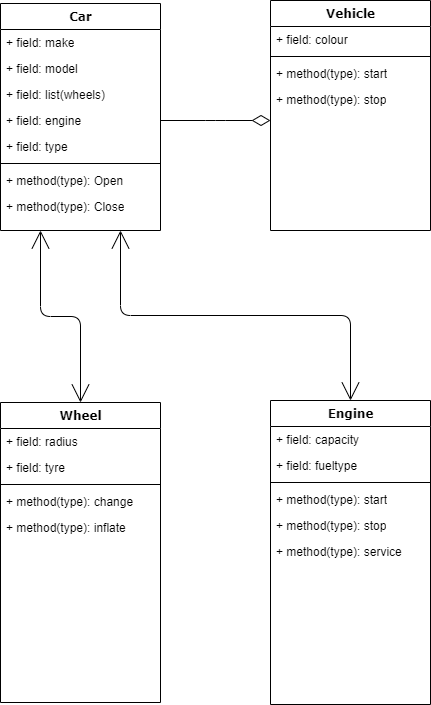

The diagram above was exported from draw.io. Its source (the exported page's mxGraphModel, read from the mxfile embedded in the PNG):
<mxGraphModel dx="1086" dy="806" grid="1" gridSize="10" guides="1" tooltips="1" connect="1" arrows="1" fold="1" page="1" pageScale="1" pageWidth="827" pageHeight="1169" math="0" shadow="0">
  <root>
    <mxCell id="0" />
    <mxCell id="1" parent="0" />
    <mxCell id="fI4eaKUJCVNpePN3n5CG-11" style="edgeStyle=orthogonalEdgeStyle;html=1;labelBackgroundColor=none;startFill=0;startSize=16;endArrow=open;endFill=0;endSize=16;fontFamily=Verdana;fontSize=12;startArrow=open;entryX=0.5;entryY=0;entryDx=0;entryDy=0;exitX=0.75;exitY=1;exitDx=0;exitDy=0;" edge="1" parent="1" source="fI4eaKUJCVNpePN3n5CG-12" target="fI4eaKUJCVNpePN3n5CG-32">
      <mxGeometry relative="1" as="geometry" />
    </mxCell>
    <mxCell id="fI4eaKUJCVNpePN3n5CG-12" value="Car" style="swimlane;html=1;fontStyle=1;align=center;verticalAlign=top;childLayout=stackLayout;horizontal=1;startSize=26;horizontalStack=0;resizeParent=1;resizeLast=0;collapsible=1;marginBottom=0;swimlaneFillColor=#ffffff;rounded=0;shadow=0;comic=0;labelBackgroundColor=none;strokeWidth=1;fillColor=none;fontFamily=Verdana;fontSize=12" vertex="1" parent="1">
      <mxGeometry x="90" y="83" width="160" height="227" as="geometry" />
    </mxCell>
    <mxCell id="fI4eaKUJCVNpePN3n5CG-13" value="+ field: make" style="text;html=1;strokeColor=none;fillColor=none;align=left;verticalAlign=top;spacingLeft=4;spacingRight=4;whiteSpace=wrap;overflow=hidden;rotatable=0;points=[[0,0.5],[1,0.5]];portConstraint=eastwest;" vertex="1" parent="fI4eaKUJCVNpePN3n5CG-12">
      <mxGeometry y="26" width="160" height="26" as="geometry" />
    </mxCell>
    <mxCell id="fI4eaKUJCVNpePN3n5CG-14" value="+ field: model" style="text;html=1;strokeColor=none;fillColor=none;align=left;verticalAlign=top;spacingLeft=4;spacingRight=4;whiteSpace=wrap;overflow=hidden;rotatable=0;points=[[0,0.5],[1,0.5]];portConstraint=eastwest;" vertex="1" parent="fI4eaKUJCVNpePN3n5CG-12">
      <mxGeometry y="52" width="160" height="26" as="geometry" />
    </mxCell>
    <mxCell id="fI4eaKUJCVNpePN3n5CG-15" value="+ field: list(wheels)" style="text;html=1;strokeColor=none;fillColor=none;align=left;verticalAlign=top;spacingLeft=4;spacingRight=4;whiteSpace=wrap;overflow=hidden;rotatable=0;points=[[0,0.5],[1,0.5]];portConstraint=eastwest;" vertex="1" parent="fI4eaKUJCVNpePN3n5CG-12">
      <mxGeometry y="78" width="160" height="26" as="geometry" />
    </mxCell>
    <mxCell id="fI4eaKUJCVNpePN3n5CG-16" value="+ field: engine" style="text;html=1;strokeColor=none;fillColor=none;align=left;verticalAlign=top;spacingLeft=4;spacingRight=4;whiteSpace=wrap;overflow=hidden;rotatable=0;points=[[0,0.5],[1,0.5]];portConstraint=eastwest;" vertex="1" parent="fI4eaKUJCVNpePN3n5CG-12">
      <mxGeometry y="104" width="160" height="26" as="geometry" />
    </mxCell>
    <mxCell id="fI4eaKUJCVNpePN3n5CG-17" value="+ field: type" style="text;html=1;strokeColor=none;fillColor=none;align=left;verticalAlign=top;spacingLeft=4;spacingRight=4;whiteSpace=wrap;overflow=hidden;rotatable=0;points=[[0,0.5],[1,0.5]];portConstraint=eastwest;" vertex="1" parent="fI4eaKUJCVNpePN3n5CG-12">
      <mxGeometry y="130" width="160" height="26" as="geometry" />
    </mxCell>
    <mxCell id="fI4eaKUJCVNpePN3n5CG-18" value="" style="line;html=1;strokeWidth=1;fillColor=none;align=left;verticalAlign=middle;spacingTop=-1;spacingLeft=3;spacingRight=3;rotatable=0;labelPosition=right;points=[];portConstraint=eastwest;" vertex="1" parent="fI4eaKUJCVNpePN3n5CG-12">
      <mxGeometry y="156" width="160" height="8" as="geometry" />
    </mxCell>
    <mxCell id="fI4eaKUJCVNpePN3n5CG-19" value="+ method(type): Open" style="text;html=1;strokeColor=none;fillColor=none;align=left;verticalAlign=top;spacingLeft=4;spacingRight=4;whiteSpace=wrap;overflow=hidden;rotatable=0;points=[[0,0.5],[1,0.5]];portConstraint=eastwest;" vertex="1" parent="fI4eaKUJCVNpePN3n5CG-12">
      <mxGeometry y="164" width="160" height="26" as="geometry" />
    </mxCell>
    <mxCell id="fI4eaKUJCVNpePN3n5CG-20" value="+ method(type): Close" style="text;html=1;strokeColor=none;fillColor=none;align=left;verticalAlign=top;spacingLeft=4;spacingRight=4;whiteSpace=wrap;overflow=hidden;rotatable=0;points=[[0,0.5],[1,0.5]];portConstraint=eastwest;" vertex="1" parent="fI4eaKUJCVNpePN3n5CG-12">
      <mxGeometry y="190" width="160" height="26" as="geometry" />
    </mxCell>
    <mxCell id="fI4eaKUJCVNpePN3n5CG-21" value="Vehicle" style="swimlane;html=1;fontStyle=1;align=center;verticalAlign=top;childLayout=stackLayout;horizontal=1;startSize=26;horizontalStack=0;resizeParent=1;resizeLast=0;collapsible=1;marginBottom=0;swimlaneFillColor=#ffffff;rounded=0;shadow=0;comic=0;labelBackgroundColor=none;strokeWidth=1;fillColor=none;fontFamily=Verdana;fontSize=12" vertex="1" parent="1">
      <mxGeometry x="360" y="80" width="160" height="230" as="geometry" />
    </mxCell>
    <mxCell id="fI4eaKUJCVNpePN3n5CG-22" value="+ field: colour&lt;br&gt;" style="text;html=1;strokeColor=none;fillColor=none;align=left;verticalAlign=top;spacingLeft=4;spacingRight=4;whiteSpace=wrap;overflow=hidden;rotatable=0;points=[[0,0.5],[1,0.5]];portConstraint=eastwest;" vertex="1" parent="fI4eaKUJCVNpePN3n5CG-21">
      <mxGeometry y="26" width="160" height="26" as="geometry" />
    </mxCell>
    <mxCell id="fI4eaKUJCVNpePN3n5CG-23" value="" style="line;html=1;strokeWidth=1;fillColor=none;align=left;verticalAlign=middle;spacingTop=-1;spacingLeft=3;spacingRight=3;rotatable=0;labelPosition=right;points=[];portConstraint=eastwest;" vertex="1" parent="fI4eaKUJCVNpePN3n5CG-21">
      <mxGeometry y="52" width="160" height="8" as="geometry" />
    </mxCell>
    <mxCell id="fI4eaKUJCVNpePN3n5CG-24" value="+ method(type): start" style="text;html=1;strokeColor=none;fillColor=none;align=left;verticalAlign=top;spacingLeft=4;spacingRight=4;whiteSpace=wrap;overflow=hidden;rotatable=0;points=[[0,0.5],[1,0.5]];portConstraint=eastwest;" vertex="1" parent="fI4eaKUJCVNpePN3n5CG-21">
      <mxGeometry y="60" width="160" height="26" as="geometry" />
    </mxCell>
    <mxCell id="fI4eaKUJCVNpePN3n5CG-25" value="+ method(type): stop" style="text;html=1;strokeColor=none;fillColor=none;align=left;verticalAlign=top;spacingLeft=4;spacingRight=4;whiteSpace=wrap;overflow=hidden;rotatable=0;points=[[0,0.5],[1,0.5]];portConstraint=eastwest;" vertex="1" parent="fI4eaKUJCVNpePN3n5CG-21">
      <mxGeometry y="86" width="160" height="26" as="geometry" />
    </mxCell>
    <mxCell id="fI4eaKUJCVNpePN3n5CG-26" value="Wheel" style="swimlane;html=1;fontStyle=1;align=center;verticalAlign=top;childLayout=stackLayout;horizontal=1;startSize=26;horizontalStack=0;resizeParent=1;resizeLast=0;collapsible=1;marginBottom=0;swimlaneFillColor=#ffffff;rounded=0;shadow=0;comic=0;labelBackgroundColor=none;strokeWidth=1;fillColor=none;fontFamily=Verdana;fontSize=12" vertex="1" parent="1">
      <mxGeometry x="90" y="482.00000000000006" width="160" height="300" as="geometry" />
    </mxCell>
    <mxCell id="fI4eaKUJCVNpePN3n5CG-27" value="+ field: radius" style="text;html=1;strokeColor=none;fillColor=none;align=left;verticalAlign=top;spacingLeft=4;spacingRight=4;whiteSpace=wrap;overflow=hidden;rotatable=0;points=[[0,0.5],[1,0.5]];portConstraint=eastwest;" vertex="1" parent="fI4eaKUJCVNpePN3n5CG-26">
      <mxGeometry y="26" width="160" height="26" as="geometry" />
    </mxCell>
    <mxCell id="fI4eaKUJCVNpePN3n5CG-28" value="+ field: tyre" style="text;html=1;strokeColor=none;fillColor=none;align=left;verticalAlign=top;spacingLeft=4;spacingRight=4;whiteSpace=wrap;overflow=hidden;rotatable=0;points=[[0,0.5],[1,0.5]];portConstraint=eastwest;" vertex="1" parent="fI4eaKUJCVNpePN3n5CG-26">
      <mxGeometry y="52" width="160" height="26" as="geometry" />
    </mxCell>
    <mxCell id="fI4eaKUJCVNpePN3n5CG-29" value="" style="line;html=1;strokeWidth=1;fillColor=none;align=left;verticalAlign=middle;spacingTop=-1;spacingLeft=3;spacingRight=3;rotatable=0;labelPosition=right;points=[];portConstraint=eastwest;" vertex="1" parent="fI4eaKUJCVNpePN3n5CG-26">
      <mxGeometry y="78" width="160" height="8" as="geometry" />
    </mxCell>
    <mxCell id="fI4eaKUJCVNpePN3n5CG-30" value="+ method(type): change" style="text;html=1;strokeColor=none;fillColor=none;align=left;verticalAlign=top;spacingLeft=4;spacingRight=4;whiteSpace=wrap;overflow=hidden;rotatable=0;points=[[0,0.5],[1,0.5]];portConstraint=eastwest;" vertex="1" parent="fI4eaKUJCVNpePN3n5CG-26">
      <mxGeometry y="86" width="160" height="26" as="geometry" />
    </mxCell>
    <mxCell id="fI4eaKUJCVNpePN3n5CG-31" value="+ method(type): inflate" style="text;html=1;strokeColor=none;fillColor=none;align=left;verticalAlign=top;spacingLeft=4;spacingRight=4;whiteSpace=wrap;overflow=hidden;rotatable=0;points=[[0,0.5],[1,0.5]];portConstraint=eastwest;" vertex="1" parent="fI4eaKUJCVNpePN3n5CG-26">
      <mxGeometry y="112" width="160" height="26" as="geometry" />
    </mxCell>
    <mxCell id="fI4eaKUJCVNpePN3n5CG-32" value="Engine" style="swimlane;html=1;fontStyle=1;align=center;verticalAlign=top;childLayout=stackLayout;horizontal=1;startSize=26;horizontalStack=0;resizeParent=1;resizeLast=0;collapsible=1;marginBottom=0;swimlaneFillColor=#ffffff;rounded=0;shadow=0;comic=0;labelBackgroundColor=none;strokeWidth=1;fillColor=none;fontFamily=Verdana;fontSize=12" vertex="1" parent="1">
      <mxGeometry x="360" y="479.9999999999999" width="160" height="304" as="geometry" />
    </mxCell>
    <mxCell id="fI4eaKUJCVNpePN3n5CG-33" value="+ field: capacity" style="text;html=1;strokeColor=none;fillColor=none;align=left;verticalAlign=top;spacingLeft=4;spacingRight=4;whiteSpace=wrap;overflow=hidden;rotatable=0;points=[[0,0.5],[1,0.5]];portConstraint=eastwest;" vertex="1" parent="fI4eaKUJCVNpePN3n5CG-32">
      <mxGeometry y="26" width="160" height="26" as="geometry" />
    </mxCell>
    <mxCell id="fI4eaKUJCVNpePN3n5CG-34" value="+ field: fueltype" style="text;html=1;strokeColor=none;fillColor=none;align=left;verticalAlign=top;spacingLeft=4;spacingRight=4;whiteSpace=wrap;overflow=hidden;rotatable=0;points=[[0,0.5],[1,0.5]];portConstraint=eastwest;" vertex="1" parent="fI4eaKUJCVNpePN3n5CG-32">
      <mxGeometry y="52" width="160" height="26" as="geometry" />
    </mxCell>
    <mxCell id="fI4eaKUJCVNpePN3n5CG-35" value="" style="line;html=1;strokeWidth=1;fillColor=none;align=left;verticalAlign=middle;spacingTop=-1;spacingLeft=3;spacingRight=3;rotatable=0;labelPosition=right;points=[];portConstraint=eastwest;" vertex="1" parent="fI4eaKUJCVNpePN3n5CG-32">
      <mxGeometry y="78" width="160" height="8" as="geometry" />
    </mxCell>
    <mxCell id="fI4eaKUJCVNpePN3n5CG-36" value="+ method(type): start" style="text;html=1;strokeColor=none;fillColor=none;align=left;verticalAlign=top;spacingLeft=4;spacingRight=4;whiteSpace=wrap;overflow=hidden;rotatable=0;points=[[0,0.5],[1,0.5]];portConstraint=eastwest;" vertex="1" parent="fI4eaKUJCVNpePN3n5CG-32">
      <mxGeometry y="86" width="160" height="26" as="geometry" />
    </mxCell>
    <mxCell id="fI4eaKUJCVNpePN3n5CG-37" value="+ method(type): stop" style="text;html=1;strokeColor=none;fillColor=none;align=left;verticalAlign=top;spacingLeft=4;spacingRight=4;whiteSpace=wrap;overflow=hidden;rotatable=0;points=[[0,0.5],[1,0.5]];portConstraint=eastwest;" vertex="1" parent="fI4eaKUJCVNpePN3n5CG-32">
      <mxGeometry y="112" width="160" height="26" as="geometry" />
    </mxCell>
    <mxCell id="fI4eaKUJCVNpePN3n5CG-38" value="+ method(type): service" style="text;html=1;strokeColor=none;fillColor=none;align=left;verticalAlign=top;spacingLeft=4;spacingRight=4;whiteSpace=wrap;overflow=hidden;rotatable=0;points=[[0,0.5],[1,0.5]];portConstraint=eastwest;" vertex="1" parent="fI4eaKUJCVNpePN3n5CG-32">
      <mxGeometry y="138" width="160" height="26" as="geometry" />
    </mxCell>
    <mxCell id="fI4eaKUJCVNpePN3n5CG-39" style="edgeStyle=elbowEdgeStyle;html=1;labelBackgroundColor=none;startFill=0;startSize=8;endArrow=diamondThin;endFill=0;endSize=16;fontFamily=Verdana;fontSize=12;elbow=vertical;exitX=1;exitY=0.5;exitDx=0;exitDy=0;" edge="1" parent="1" source="fI4eaKUJCVNpePN3n5CG-16" target="fI4eaKUJCVNpePN3n5CG-21">
      <mxGeometry relative="1" as="geometry">
        <mxPoint x="250" y="259.88235294117635" as="sourcePoint" />
      </mxGeometry>
    </mxCell>
    <mxCell id="fI4eaKUJCVNpePN3n5CG-40" style="edgeStyle=orthogonalEdgeStyle;html=1;labelBackgroundColor=none;startFill=0;startSize=16;endArrow=open;endFill=0;endSize=16;fontFamily=Verdana;fontSize=12;startArrow=open;exitX=0.25;exitY=1;exitDx=0;exitDy=0;entryX=0.5;entryY=0;entryDx=0;entryDy=0;" edge="1" parent="1" source="fI4eaKUJCVNpePN3n5CG-12" target="fI4eaKUJCVNpePN3n5CG-26">
      <mxGeometry relative="1" as="geometry">
        <mxPoint x="200" y="320" as="sourcePoint" />
        <mxPoint x="440" y="492" as="targetPoint" />
      </mxGeometry>
    </mxCell>
  </root>
</mxGraphModel>